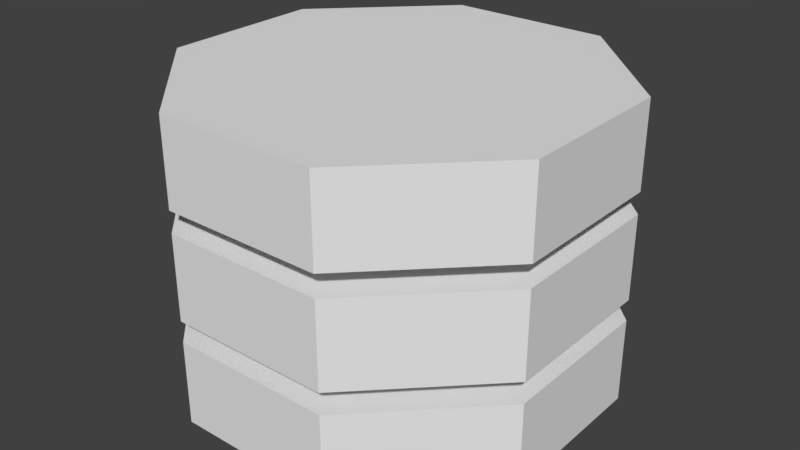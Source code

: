 # Source: LambdaStack.blend  (saved by Blender 2.79.0; exported with 4.5.12 LTS)
import bpy
from mathutils import Matrix  # noqa: F401  (used for matrix-valued properties, if any)

bpy.ops.wm.read_factory_settings(use_empty=True)
scene = bpy.context.scene
scene.name = 'Scene'

# ---- collections
col_collection_1 = bpy.data.collections.new('Collection 1'); scene.collection.children.link(col_collection_1)

# ---- materials (node trees are filled in below, after node groups)
mat_lambdastackmaterial = bpy.data.materials.new('LambdaStackMaterial')
mat_lambdastackmaterial.alpha_threshold = 0.0
mat_lambdastackmaterial.use_transparent_shadow = False
mat_lambdastackmaterial.roughness = 0.5
mat_lambdastackmaterial.line_color = (0.0, 0.0, 0.0, 1.0)

# ---- material node trees

# ---- world
world_world = bpy.data.worlds.new('World'); scene.world = world_world
world_world.color = (0.05088, 0.05088, 0.05088)
world_world.use_sun_shadow = False
world_world.sun_shadow_jitter_overblur = 0.0
world_world.cycles.sampling_method = 'MANUAL'

# ---- meshes
me_cylinder = bpy.data.meshes.new('Cylinder')
me_cylinder.from_pydata([(0.3827, 0.9239, 0.0), (0.3827, 0.9239, 0.4), (0.9239, 0.3827, 0.0), (0.9239, 0.3827, 0.4), (0.9239, -0.3827, 0.0), (0.9239, -0.3827, 0.4), (0.3827, -0.9239, 0.0), (0.3827, -0.9239, 0.4), (-0.3827, -0.9239, 0.0), (-0.3827, -0.9239, 0.4), (-0.9239, -0.3827, 0.0), (-0.9239, -0.3827, 0.4), (-0.9239, 0.3827, 0.0), (-0.9239, 0.3827, 0.4), (-0.3827, 0.9239, 0.0), (-0.3827, 0.9239, 0.4), (0.3827, 0.9239, 0.5), (0.3827, 0.9239, 0.9), (0.9239, 0.3827, 0.5), (0.9239, 0.3827, 0.9), (0.9239, -0.3827, 0.5), (0.9239, -0.3827, 0.9), (0.3827, -0.9239, 0.5), (0.3827, -0.9239, 0.9), (-0.3827, -0.9239, 0.5), (-0.3827, -0.9239, 0.9), (-0.9239, -0.3827, 0.5), (-0.9239, -0.3827, 0.9), (-0.9239, 0.3827, 0.5), (-0.9239, 0.3827, 0.9), (-0.3827, 0.9239, 0.5), (-0.3827, 0.9239, 0.9), (0.3827, 0.9239, 1.0), (0.3827, 0.9239, 1.4), (0.9239, 0.3827, 1.0), (0.9239, 0.3827, 1.4), (0.9239, -0.3827, 1.0), (0.9239, -0.3827, 1.4), (0.3827, -0.9239, 1.0), (0.3827, -0.9239, 1.4), (-0.3827, -0.9239, 1.0), (-0.3827, -0.9239, 1.4), (-0.9239, -0.3827, 1.0), (-0.9239, -0.3827, 1.4), (-0.9239, 0.3827, 1.0), (-0.9239, 0.3827, 1.4), (-0.3827, 0.9239, 1.0), (-0.3827, 0.9239, 1.4)], [], [(0, 1, 3, 2), (2, 3, 5, 4), (4, 5, 7, 6), (6, 7, 9, 8), (8, 9, 11, 10), (10, 11, 13, 12), (3, 1, 15, 13, 11, 9, 7, 5), (12, 13, 15, 14), (14, 15, 1, 0), (0, 2, 4, 6, 8, 10, 12, 14), (16, 17, 19, 18), (18, 19, 21, 20), (20, 21, 23, 22), (22, 23, 25, 24), (24, 25, 27, 26), (26, 27, 29, 28), (19, 17, 31, 29, 27, 25, 23, 21), (28, 29, 31, 30), (30, 31, 17, 16), (16, 18, 20, 22, 24, 26, 28, 30), (32, 33, 35, 34), (34, 35, 37, 36), (36, 37, 39, 38), (38, 39, 41, 40), (40, 41, 43, 42), (42, 43, 45, 44), (35, 33, 47, 45, 43, 41, 39, 37), (44, 45, 47, 46), (46, 47, 33, 32), (32, 34, 36, 38, 40, 42, 44, 46)])
_uv = me_cylinder.uv_layers.new(name='UVMap')
_uv.uv.foreach_set('vector', [0.6114, 0.7907, 0.6114, 0.7907, 0.7758, 0.6262, 0.7758, 0.6262, 0.7758, 0.6262, 0.7758, 0.6262, 0.7758, 0.3936, 0.7758, 0.3936, 0.7758, 0.3936, 0.7758, 0.3936, 0.6114, 0.2291, 0.6114, 0.2291, 0.6114, 0.2291, 0.6114, 0.2291, 0.3787, 0.2291, 0.3787, 0.2291, 0.3787, 0.2291, 0.3787, 0.2291, 0.2142, 0.3936, 0.2142, 0.3936, 0.2142, 0.3936, 0.2142, 0.3936, 0.2142, 0.6262, 0.2142, 0.6262, 0.7758, 0.6262, 0.6114, 0.7907, 0.3787, 0.7907, 0.2142, 0.6262, 0.2142, 0.3936, 0.3787, 0.2291, 0.6114, 0.2291, 0.7758, 0.3936, 0.2142, 0.6262, 0.2142, 0.6262, 0.3787, 0.7907, 0.3787, 0.7907, 0.3787, 0.7907, 0.3787, 0.7907, 0.6114, 0.7907, 0.6114, 0.7907, 0.6114, 0.7907, 0.7758, 0.6262, 0.7758, 0.3936, 0.6114, 0.2291, 0.3787, 0.2291, 0.2142, 0.3936, 0.2142, 0.6262, 0.3787, 0.7907, 0.6114, 0.7907, 0.6114, 0.7907, 0.7758, 0.6262, 0.7758, 0.6262, 0.7758, 0.6262, 0.7758, 0.6262, 0.7758, 0.3936, 0.7758, 0.3936, 0.7758, 0.3936, 0.7758, 0.3936, 0.6114, 0.2291, 0.6114, 0.2291, 0.6114, 0.2291, 0.6114, 0.2291, 0.3787, 0.2291, 0.3787, 0.2291, 0.3787, 0.2291, 0.3787, 0.2291, 0.2142, 0.3936, 0.2142, 0.3936, 0.2142, 0.3936, 0.2142, 0.3936, 0.2142, 0.6262, 0.2142, 0.6262, 0.7758, 0.6262, 0.6114, 0.7907, 0.3787, 0.7907, 0.2142, 0.6262, 0.2142, 0.3936, 0.3787, 0.2291, 0.6114, 0.2291, 0.7758, 0.3936, 0.2142, 0.6262, 0.2142, 0.6262, 0.3787, 0.7907, 0.3787, 0.7907, 0.3787, 0.7907, 0.3787, 0.7907, 0.6114, 0.7907, 0.6114, 0.7907, 0.6114, 0.7907, 0.7758, 0.6262, 0.7758, 0.3936, 0.6114, 0.2291, 0.3787, 0.2291, 0.2142, 0.3936, 0.2142, 0.6262, 0.3787, 0.7907, 0.6114, 0.7907, 0.6114, 0.7907, 0.7758, 0.6262, 0.7758, 0.6262, 0.7758, 0.6262, 0.7758, 0.6262, 0.7758, 0.3936, 0.7758, 0.3936, 0.7758, 0.3936, 0.7758, 0.3936, 0.6114, 0.2291, 0.6114, 0.2291, 0.6114, 0.2291, 0.6114, 0.2291, 0.3787, 0.2291, 0.3787, 0.2291, 0.3787, 0.2291, 0.3787, 0.2291, 0.2142, 0.3936, 0.2142, 0.3936, 0.2142, 0.3936, 0.2142, 0.3936, 0.2142, 0.6262, 0.2142, 0.6262, 0.7758, 0.6262, 0.6114, 0.7907, 0.3787, 0.7907, 0.2142, 0.6262, 0.2142, 0.3936, 0.3787, 0.2291, 0.6114, 0.2291, 0.7758, 0.3936, 0.2142, 0.6262, 0.2142, 0.6262, 0.3787, 0.7907, 0.3787, 0.7907, 0.3787, 0.7907, 0.3787, 0.7907, 0.6114, 0.7907, 0.6114, 0.7907, 0.6114, 0.7907, 0.7758, 0.6262, 0.7758, 0.3936, 0.6114, 0.2291, 0.3787, 0.2291, 0.2142, 0.3936, 0.2142, 0.6262, 0.3787, 0.7907])
me_cylinder.materials.append(mat_lambdastackmaterial)
me_cylinder.use_remesh_preserve_volume = False
me_cylinder.use_remesh_preserve_attributes = False
me_cylinder.use_mirror_vertex_groups = False
me_cylinder.update()

# ---- objects
ob_cylinder = bpy.data.objects.new('Cylinder', me_cylinder)

# ---- transforms, parenting, visibility, modifiers, constraints
ob_cylinder.location = (0.0, 0.0, 0.0)
ob_cylinder.lineart.crease_threshold = 0.0

# ---- collection membership
col_collection_1.objects.link(ob_cylinder)

# ---- scene / render settings (as saved in the file)
scene.frame_start = 1; scene.frame_end = 250; scene.frame_set(1)
scene.render.engine = 'BLENDER_EEVEE_NEXT'
scene.render.resolution_percentage = 50
scene.render.dither_intensity = 0.0
scene.cycles.use_denoising = False
scene.cycles.samples = 128
scene.cycles.sampling_pattern = 'TABULATED_SOBOL'
scene.cycles.use_adaptive_sampling = False
scene.cycles.use_light_tree = False
scene.cycles.blur_glossy = 0.0
scene.cycles.sample_clamp_indirect = 0.0
scene.view_settings.view_transform = 'Standard'
bpy.context.view_layer.update()

# ---- added for rendering (the .blend has no active camera and no usable light): camera, sun
cam_auto = bpy.data.cameras.new('AutoCamera')
cam_auto.lens = 50.0
cam_auto.sensor_width = 36.0
cam_auto.clip_end = 1000.0
ob_auto_camera = bpy.data.objects.new('AutoCamera', cam_auto)
scene.collection.objects.link(ob_auto_camera)
ob_auto_camera.location = (2.74285, -3.29143, 2.89428)
ob_auto_camera.rotation_euler = (1.09748, -7.21219e-08, 0.694738)
scene.camera = ob_auto_camera
light_auto_sun = bpy.data.lights.new('AutoSun', 'SUN')
light_auto_sun.energy = 3.0
light_auto_sun.angle = 0.0523599
ob_auto_sun = bpy.data.objects.new('AutoSun', light_auto_sun)
scene.collection.objects.link(ob_auto_sun)
ob_auto_sun.rotation_euler = (0.872665, 0.174533, 0.523599)
bpy.context.view_layer.update()
